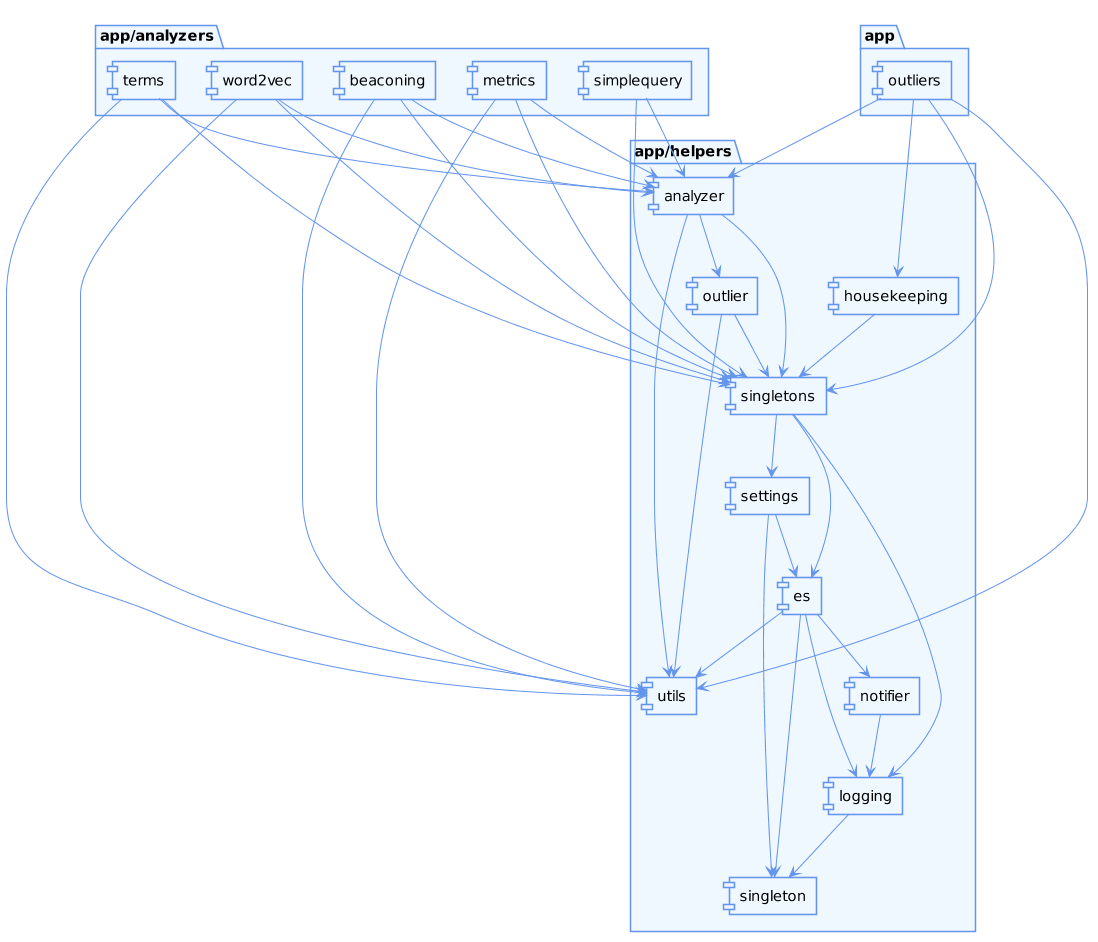

The diagram above was rendered by PlantUML. Its source (embedded in the PNG):
@startuml
skinparam shadowing false
 
skinparam dpi 100
 
skinparam package {
  BackgroundColor AliceBlue
  ArrowColor CornflowerBlue
  BorderColor CornflowerBlue
}

skinparam component {
  BackgroundColor AliceBlue
  ArrowColor CornflowerBlue
  BorderColor CornflowerBlue
}
skinparam stereotypeCBackgroundColor OldLace


package "app" {
  [outliers]
}

package "app/helpers" {
  [analyzer]
  [es]
  [housekeeping]
  [logging]
  [notifier]
  [outlier]
  [settings]
  [singleton]
  [singletons]
  [utils]
}

[outliers] --> [singletons]
[outliers] --> [utils]
[outliers] --> [housekeeping]
[outliers] --> [analyzer]

[singletons] --> [settings]
[singletons] --> [logging]
[singletons] --> [es]

[settings] --> [es]
[settings] --> [singleton]

[outlier] --> [singletons]
[outlier] --> [utils]

[notifier] --> [logging]

[logging] --> [singleton]

[housekeeping] --> [singletons]

[es] --> [singleton]
[es] --> [notifier]
[es] --> [utils]
[es] --> [logging]

[analyzer] --> [singletons]
[analyzer] --> [utils]
[analyzer] --> [outlier]

package "app/analyzers" {
  [beaconing]
  [metrics]
  [simplequery]
  [terms]
  [word2vec]
}

[beaconing] --> [analyzer]
[beaconing] --> [singletons]
[beaconing] --> [utils]

[metrics] --> [singletons]
[metrics] --> [utils]
[metrics] --> [analyzer]

[simplequery] --> [singletons]
[simplequery] --> [analyzer]

[terms] --> [singletons]
[terms] --> [utils]
[terms] --> [analyzer]

[word2vec] --> [utils]
[word2vec] --> [singletons]
[word2vec] --> [analyzer]
@enduml